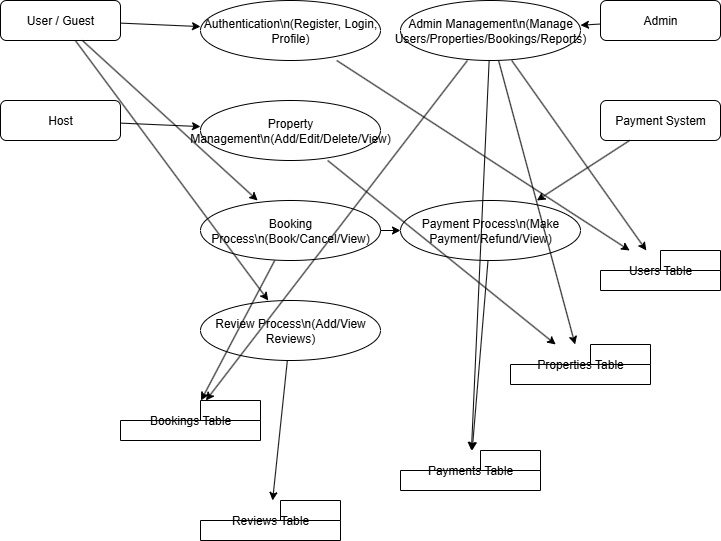

The diagram above was exported from draw.io. Its source (the exported page's mxGraphModel, read from the mxfile embedded in the PNG):
<mxGraphModel dx="772" dy="549" grid="1" gridSize="10" guides="1" tooltips="1" connect="1" arrows="1" fold="1" page="1" pageScale="1" pageWidth="1169" pageHeight="827" math="0" shadow="0">
  <root>
    <mxCell id="0" />
    <mxCell id="1" parent="0" />
    <mxCell id="IqJa59EV6GxkZb-mG7m9-75" value="User / Guest" style="shape=rectangle;whiteSpace=wrap;rounded=1;" vertex="1" parent="1">
      <mxGeometry x="50" y="50" width="120" height="40" as="geometry" />
    </mxCell>
    <mxCell id="IqJa59EV6GxkZb-mG7m9-76" value="Host" style="shape=rectangle;whiteSpace=wrap;rounded=1;" vertex="1" parent="1">
      <mxGeometry x="50" y="150" width="120" height="40" as="geometry" />
    </mxCell>
    <mxCell id="IqJa59EV6GxkZb-mG7m9-77" value="Admin" style="shape=rectangle;whiteSpace=wrap;rounded=1;" vertex="1" parent="1">
      <mxGeometry x="650" y="50" width="120" height="40" as="geometry" />
    </mxCell>
    <mxCell id="IqJa59EV6GxkZb-mG7m9-78" value="Payment System" style="shape=rectangle;whiteSpace=wrap;rounded=1;" vertex="1" parent="1">
      <mxGeometry x="650" y="150" width="120" height="40" as="geometry" />
    </mxCell>
    <mxCell id="IqJa59EV6GxkZb-mG7m9-79" value="Authentication\n(Register, Login, Profile)" style="shape=ellipse;whiteSpace=wrap;" vertex="1" parent="1">
      <mxGeometry x="250" y="50" width="180" height="60" as="geometry" />
    </mxCell>
    <mxCell id="IqJa59EV6GxkZb-mG7m9-80" value="Property Management\n(Add/Edit/Delete/View)" style="shape=ellipse;whiteSpace=wrap;" vertex="1" parent="1">
      <mxGeometry x="250" y="150" width="180" height="60" as="geometry" />
    </mxCell>
    <mxCell id="IqJa59EV6GxkZb-mG7m9-81" value="Booking Process\n(Book/Cancel/View)" style="shape=ellipse;whiteSpace=wrap;" vertex="1" parent="1">
      <mxGeometry x="250" y="250" width="180" height="60" as="geometry" />
    </mxCell>
    <mxCell id="IqJa59EV6GxkZb-mG7m9-82" value="Payment Process\n(Make Payment/Refund/View)" style="shape=ellipse;whiteSpace=wrap;" vertex="1" parent="1">
      <mxGeometry x="450" y="250" width="180" height="60" as="geometry" />
    </mxCell>
    <mxCell id="IqJa59EV6GxkZb-mG7m9-83" value="Review Process\n(Add/View Reviews)" style="shape=ellipse;whiteSpace=wrap;" vertex="1" parent="1">
      <mxGeometry x="250" y="350" width="180" height="60" as="geometry" />
    </mxCell>
    <mxCell id="IqJa59EV6GxkZb-mG7m9-84" value="Admin Management\n(Manage Users/Properties/Bookings/Reports)" style="shape=ellipse;whiteSpace=wrap;" vertex="1" parent="1">
      <mxGeometry x="450" y="50" width="180" height="60" as="geometry" />
    </mxCell>
    <mxCell id="IqJa59EV6GxkZb-mG7m9-85" value="Users Table" style="shape=folder;whiteSpace=wrap;" vertex="1" parent="1">
      <mxGeometry x="650" y="300" width="120" height="40" as="geometry" />
    </mxCell>
    <mxCell id="IqJa59EV6GxkZb-mG7m9-86" value="Properties Table" style="shape=folder;whiteSpace=wrap;strokeColor=default;" vertex="1" parent="1">
      <mxGeometry x="560" y="394" width="140" height="40" as="geometry" />
    </mxCell>
    <mxCell id="IqJa59EV6GxkZb-mG7m9-87" value="Bookings Table" style="shape=folder;whiteSpace=wrap;" vertex="1" parent="1">
      <mxGeometry x="170" y="450" width="140" height="40" as="geometry" />
    </mxCell>
    <mxCell id="IqJa59EV6GxkZb-mG7m9-88" value="Payments Table" style="shape=folder;whiteSpace=wrap;" vertex="1" parent="1">
      <mxGeometry x="450" y="500" width="140" height="40" as="geometry" />
    </mxCell>
    <mxCell id="IqJa59EV6GxkZb-mG7m9-89" value="Reviews Table" style="shape=folder;whiteSpace=wrap;" vertex="1" parent="1">
      <mxGeometry x="250" y="550" width="140" height="40" as="geometry" />
    </mxCell>
    <mxCell id="IqJa59EV6GxkZb-mG7m9-90" edge="1" parent="1" source="IqJa59EV6GxkZb-mG7m9-75" target="IqJa59EV6GxkZb-mG7m9-79">
      <mxGeometry relative="1" as="geometry" />
    </mxCell>
    <mxCell id="IqJa59EV6GxkZb-mG7m9-91" edge="1" parent="1" source="IqJa59EV6GxkZb-mG7m9-79" target="IqJa59EV6GxkZb-mG7m9-85">
      <mxGeometry relative="1" as="geometry" />
    </mxCell>
    <mxCell id="IqJa59EV6GxkZb-mG7m9-92" edge="1" parent="1" source="IqJa59EV6GxkZb-mG7m9-76" target="IqJa59EV6GxkZb-mG7m9-80">
      <mxGeometry relative="1" as="geometry" />
    </mxCell>
    <mxCell id="IqJa59EV6GxkZb-mG7m9-93" edge="1" parent="1" source="IqJa59EV6GxkZb-mG7m9-80" target="IqJa59EV6GxkZb-mG7m9-86">
      <mxGeometry relative="1" as="geometry" />
    </mxCell>
    <mxCell id="IqJa59EV6GxkZb-mG7m9-94" edge="1" parent="1" source="IqJa59EV6GxkZb-mG7m9-81" target="IqJa59EV6GxkZb-mG7m9-87">
      <mxGeometry relative="1" as="geometry" />
    </mxCell>
    <mxCell id="IqJa59EV6GxkZb-mG7m9-95" edge="1" parent="1" source="IqJa59EV6GxkZb-mG7m9-75" target="IqJa59EV6GxkZb-mG7m9-81">
      <mxGeometry relative="1" as="geometry" />
    </mxCell>
    <mxCell id="IqJa59EV6GxkZb-mG7m9-96" edge="1" parent="1" source="IqJa59EV6GxkZb-mG7m9-81" target="IqJa59EV6GxkZb-mG7m9-82">
      <mxGeometry relative="1" as="geometry" />
    </mxCell>
    <mxCell id="IqJa59EV6GxkZb-mG7m9-97" edge="1" parent="1" source="IqJa59EV6GxkZb-mG7m9-82" target="IqJa59EV6GxkZb-mG7m9-88">
      <mxGeometry relative="1" as="geometry" />
    </mxCell>
    <mxCell id="IqJa59EV6GxkZb-mG7m9-98" edge="1" parent="1" source="IqJa59EV6GxkZb-mG7m9-78" target="IqJa59EV6GxkZb-mG7m9-82">
      <mxGeometry relative="1" as="geometry" />
    </mxCell>
    <mxCell id="IqJa59EV6GxkZb-mG7m9-99" edge="1" parent="1" source="IqJa59EV6GxkZb-mG7m9-83" target="IqJa59EV6GxkZb-mG7m9-89">
      <mxGeometry relative="1" as="geometry" />
    </mxCell>
    <mxCell id="IqJa59EV6GxkZb-mG7m9-100" edge="1" parent="1" source="IqJa59EV6GxkZb-mG7m9-75" target="IqJa59EV6GxkZb-mG7m9-83">
      <mxGeometry relative="1" as="geometry" />
    </mxCell>
    <mxCell id="IqJa59EV6GxkZb-mG7m9-101" edge="1" parent="1" source="IqJa59EV6GxkZb-mG7m9-77" target="IqJa59EV6GxkZb-mG7m9-84">
      <mxGeometry relative="1" as="geometry" />
    </mxCell>
    <mxCell id="IqJa59EV6GxkZb-mG7m9-102" edge="1" parent="1" source="IqJa59EV6GxkZb-mG7m9-84" target="IqJa59EV6GxkZb-mG7m9-85">
      <mxGeometry relative="1" as="geometry" />
    </mxCell>
    <mxCell id="IqJa59EV6GxkZb-mG7m9-103" edge="1" parent="1" source="IqJa59EV6GxkZb-mG7m9-84" target="IqJa59EV6GxkZb-mG7m9-86">
      <mxGeometry relative="1" as="geometry" />
    </mxCell>
    <mxCell id="IqJa59EV6GxkZb-mG7m9-104" edge="1" parent="1" source="IqJa59EV6GxkZb-mG7m9-84" target="IqJa59EV6GxkZb-mG7m9-87">
      <mxGeometry relative="1" as="geometry" />
    </mxCell>
    <mxCell id="IqJa59EV6GxkZb-mG7m9-105" edge="1" parent="1" source="IqJa59EV6GxkZb-mG7m9-84" target="IqJa59EV6GxkZb-mG7m9-88">
      <mxGeometry relative="1" as="geometry" />
    </mxCell>
  </root>
</mxGraphModel>